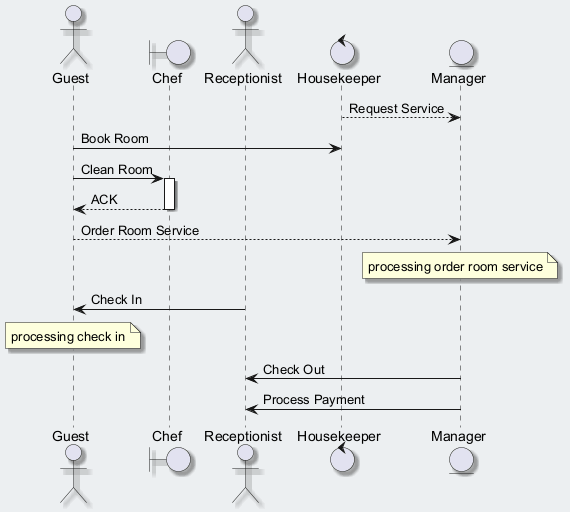

The diagram above was rendered by PlantUML. Its source (embedded in the PNG):
@startuml
skinparam backgroundColor #ECEFF1
skinparam classBackgroundColor #FFFFFF
skinparam classBorderColor #455A64
skinparam shadowing true
actor "Guest" as G
boundary "Chef" as C
actor "Receptionist" as R
control "Housekeeper" as H
entity "Manager" as M
H --> M : Request Service
G -> H : Book Room
G -> C : Clean Room
activate C
C --> G : ACK
deactivate C
G --> M : Order Room Service
note over M : processing order room service
R -> G : Check In
note over G : processing check in
M -> R : Check Out
M -> R : Process Payment
@enduml